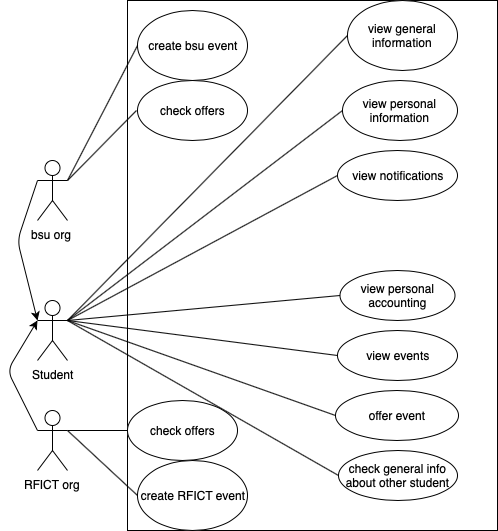

The diagram above was exported from draw.io. Its source (the exported page's mxGraphModel, read from the mxfile embedded in the PNG):
<mxGraphModel dx="932" dy="648" grid="1" gridSize="10" guides="1" tooltips="1" connect="1" arrows="1" fold="1" page="1" pageScale="1" pageWidth="827" pageHeight="1169" math="0" shadow="0">
  <root>
    <mxCell id="0" />
    <mxCell id="1" parent="0" />
    <mxCell id="AEf7pMZHIZEHRzx4p4we-31" value="" style="rounded=0;whiteSpace=wrap;html=1;" vertex="1" parent="1">
      <mxGeometry x="130" width="370" height="530" as="geometry" />
    </mxCell>
    <mxCell id="AEf7pMZHIZEHRzx4p4we-1" value="Student&lt;br&gt;" style="shape=umlActor;verticalLabelPosition=bottom;labelBackgroundColor=#ffffff;verticalAlign=top;html=1;outlineConnect=0;" vertex="1" parent="1">
      <mxGeometry x="40" y="300" width="30" height="60" as="geometry" />
    </mxCell>
    <mxCell id="AEf7pMZHIZEHRzx4p4we-4" value="view general information" style="ellipse;whiteSpace=wrap;html=1;" vertex="1" parent="1">
      <mxGeometry x="350" width="110" height="70" as="geometry" />
    </mxCell>
    <mxCell id="AEf7pMZHIZEHRzx4p4we-5" value="" style="endArrow=none;html=1;exitX=1;exitY=0.3333333333333333;exitDx=0;exitDy=0;exitPerimeter=0;entryX=0;entryY=0.5;entryDx=0;entryDy=0;" edge="1" parent="1" source="AEf7pMZHIZEHRzx4p4we-1" target="AEf7pMZHIZEHRzx4p4we-4">
      <mxGeometry width="50" height="50" relative="1" as="geometry">
        <mxPoint x="40" y="450" as="sourcePoint" />
        <mxPoint x="270" y="80" as="targetPoint" />
        <Array as="points" />
      </mxGeometry>
    </mxCell>
    <mxCell id="AEf7pMZHIZEHRzx4p4we-6" value="view personal information" style="ellipse;whiteSpace=wrap;html=1;" vertex="1" parent="1">
      <mxGeometry x="345" y="80" width="115" height="60" as="geometry" />
    </mxCell>
    <mxCell id="AEf7pMZHIZEHRzx4p4we-7" value="" style="endArrow=none;html=1;exitX=1;exitY=0.3333333333333333;exitDx=0;exitDy=0;exitPerimeter=0;entryX=0;entryY=0.5;entryDx=0;entryDy=0;" edge="1" parent="1" source="AEf7pMZHIZEHRzx4p4we-1" target="AEf7pMZHIZEHRzx4p4we-6">
      <mxGeometry width="50" height="50" relative="1" as="geometry">
        <mxPoint x="40" y="450" as="sourcePoint" />
        <mxPoint x="90" y="400" as="targetPoint" />
      </mxGeometry>
    </mxCell>
    <mxCell id="AEf7pMZHIZEHRzx4p4we-8" value="view notifications" style="ellipse;whiteSpace=wrap;html=1;" vertex="1" parent="1">
      <mxGeometry x="340" y="150" width="120" height="50" as="geometry" />
    </mxCell>
    <mxCell id="AEf7pMZHIZEHRzx4p4we-9" value="" style="endArrow=none;html=1;exitX=1;exitY=0.3333333333333333;exitDx=0;exitDy=0;exitPerimeter=0;entryX=0;entryY=0.5;entryDx=0;entryDy=0;" edge="1" parent="1" source="AEf7pMZHIZEHRzx4p4we-1" target="AEf7pMZHIZEHRzx4p4we-8">
      <mxGeometry width="50" height="50" relative="1" as="geometry">
        <mxPoint x="40" y="450" as="sourcePoint" />
        <mxPoint x="90" y="400" as="targetPoint" />
      </mxGeometry>
    </mxCell>
    <mxCell id="AEf7pMZHIZEHRzx4p4we-11" value="view personal accounting" style="ellipse;whiteSpace=wrap;html=1;" vertex="1" parent="1">
      <mxGeometry x="342.5" y="270" width="115" height="50" as="geometry" />
    </mxCell>
    <mxCell id="AEf7pMZHIZEHRzx4p4we-12" value="view events" style="ellipse;whiteSpace=wrap;html=1;" vertex="1" parent="1">
      <mxGeometry x="340" y="330" width="120" height="50" as="geometry" />
    </mxCell>
    <mxCell id="AEf7pMZHIZEHRzx4p4we-13" value="offer event" style="ellipse;whiteSpace=wrap;html=1;" vertex="1" parent="1">
      <mxGeometry x="338" y="390" width="123" height="50" as="geometry" />
    </mxCell>
    <mxCell id="AEf7pMZHIZEHRzx4p4we-14" value="check general info about other student" style="ellipse;whiteSpace=wrap;html=1;" vertex="1" parent="1">
      <mxGeometry x="341" y="450" width="119" height="50" as="geometry" />
    </mxCell>
    <mxCell id="AEf7pMZHIZEHRzx4p4we-15" value="" style="endArrow=none;html=1;exitX=0;exitY=0.5;exitDx=0;exitDy=0;" edge="1" parent="1" source="AEf7pMZHIZEHRzx4p4we-14">
      <mxGeometry width="50" height="50" relative="1" as="geometry">
        <mxPoint x="40" y="570" as="sourcePoint" />
        <mxPoint x="70" y="320" as="targetPoint" />
      </mxGeometry>
    </mxCell>
    <mxCell id="AEf7pMZHIZEHRzx4p4we-16" value="" style="endArrow=none;html=1;exitX=0;exitY=0.5;exitDx=0;exitDy=0;entryX=1;entryY=0.3333333333333333;entryDx=0;entryDy=0;entryPerimeter=0;" edge="1" parent="1" source="AEf7pMZHIZEHRzx4p4we-13" target="AEf7pMZHIZEHRzx4p4we-1">
      <mxGeometry width="50" height="50" relative="1" as="geometry">
        <mxPoint x="40" y="570" as="sourcePoint" />
        <mxPoint x="90" y="520" as="targetPoint" />
      </mxGeometry>
    </mxCell>
    <mxCell id="AEf7pMZHIZEHRzx4p4we-17" value="" style="endArrow=none;html=1;entryX=0;entryY=0.5;entryDx=0;entryDy=0;exitX=1;exitY=0.3333333333333333;exitDx=0;exitDy=0;exitPerimeter=0;" edge="1" parent="1" source="AEf7pMZHIZEHRzx4p4we-1" target="AEf7pMZHIZEHRzx4p4we-11">
      <mxGeometry width="50" height="50" relative="1" as="geometry">
        <mxPoint x="40" y="570" as="sourcePoint" />
        <mxPoint x="90" y="520" as="targetPoint" />
      </mxGeometry>
    </mxCell>
    <mxCell id="AEf7pMZHIZEHRzx4p4we-18" value="" style="endArrow=none;html=1;entryX=0;entryY=0.5;entryDx=0;entryDy=0;exitX=1;exitY=0.3333333333333333;exitDx=0;exitDy=0;exitPerimeter=0;" edge="1" parent="1" source="AEf7pMZHIZEHRzx4p4we-1" target="AEf7pMZHIZEHRzx4p4we-12">
      <mxGeometry width="50" height="50" relative="1" as="geometry">
        <mxPoint x="40" y="640" as="sourcePoint" />
        <mxPoint x="90" y="590" as="targetPoint" />
      </mxGeometry>
    </mxCell>
    <mxCell id="AEf7pMZHIZEHRzx4p4we-20" value="bsu org&amp;nbsp;" style="shape=umlActor;verticalLabelPosition=bottom;labelBackgroundColor=#ffffff;verticalAlign=top;html=1;outlineConnect=0;" vertex="1" parent="1">
      <mxGeometry x="40" y="160" width="30" height="60" as="geometry" />
    </mxCell>
    <mxCell id="AEf7pMZHIZEHRzx4p4we-21" value="" style="endArrow=classic;html=1;exitX=0;exitY=0.3333333333333333;exitDx=0;exitDy=0;exitPerimeter=0;" edge="1" parent="1" source="AEf7pMZHIZEHRzx4p4we-20">
      <mxGeometry width="50" height="50" relative="1" as="geometry">
        <mxPoint x="70" y="270" as="sourcePoint" />
        <mxPoint x="40" y="320" as="targetPoint" />
        <Array as="points">
          <mxPoint x="20" y="240" />
        </Array>
      </mxGeometry>
    </mxCell>
    <mxCell id="AEf7pMZHIZEHRzx4p4we-22" value="RFICT org&lt;br&gt;" style="shape=umlActor;verticalLabelPosition=bottom;labelBackgroundColor=#ffffff;verticalAlign=top;html=1;outlineConnect=0;" vertex="1" parent="1">
      <mxGeometry x="40" y="410" width="30" height="60" as="geometry" />
    </mxCell>
    <mxCell id="AEf7pMZHIZEHRzx4p4we-23" value="" style="endArrow=classic;html=1;exitX=0;exitY=0.3333333333333333;exitDx=0;exitDy=0;exitPerimeter=0;entryX=0;entryY=0.3333333333333333;entryDx=0;entryDy=0;entryPerimeter=0;" edge="1" parent="1" source="AEf7pMZHIZEHRzx4p4we-22" target="AEf7pMZHIZEHRzx4p4we-1">
      <mxGeometry width="50" height="50" relative="1" as="geometry">
        <mxPoint x="30" y="570" as="sourcePoint" />
        <mxPoint x="70" y="360" as="targetPoint" />
        <Array as="points">
          <mxPoint x="10" y="370" />
        </Array>
      </mxGeometry>
    </mxCell>
    <mxCell id="AEf7pMZHIZEHRzx4p4we-25" value="create bsu event&lt;br&gt;" style="ellipse;whiteSpace=wrap;html=1;" vertex="1" parent="1">
      <mxGeometry x="140" y="10" width="110" height="70" as="geometry" />
    </mxCell>
    <mxCell id="AEf7pMZHIZEHRzx4p4we-26" value="create RFICT event" style="ellipse;whiteSpace=wrap;html=1;" vertex="1" parent="1">
      <mxGeometry x="140" y="460" width="110" height="70" as="geometry" />
    </mxCell>
    <mxCell id="AEf7pMZHIZEHRzx4p4we-29" value="" style="endArrow=none;html=1;entryX=0;entryY=0.5;entryDx=0;entryDy=0;" edge="1" parent="1" target="AEf7pMZHIZEHRzx4p4we-26">
      <mxGeometry width="50" height="50" relative="1" as="geometry">
        <mxPoint x="70" y="430" as="sourcePoint" />
        <mxPoint x="60" y="530" as="targetPoint" />
      </mxGeometry>
    </mxCell>
    <mxCell id="AEf7pMZHIZEHRzx4p4we-30" value="" style="endArrow=none;html=1;entryX=0;entryY=0.5;entryDx=0;entryDy=0;exitX=1;exitY=0.3333333333333333;exitDx=0;exitDy=0;exitPerimeter=0;" edge="1" parent="1" source="AEf7pMZHIZEHRzx4p4we-20" target="AEf7pMZHIZEHRzx4p4we-25">
      <mxGeometry width="50" height="50" relative="1" as="geometry">
        <mxPoint x="10" y="580" as="sourcePoint" />
        <mxPoint x="140" y="120" as="targetPoint" />
        <Array as="points" />
      </mxGeometry>
    </mxCell>
    <mxCell id="AEf7pMZHIZEHRzx4p4we-32" value="check offers" style="ellipse;whiteSpace=wrap;html=1;" vertex="1" parent="1">
      <mxGeometry x="140" y="80" width="110" height="60" as="geometry" />
    </mxCell>
    <mxCell id="AEf7pMZHIZEHRzx4p4we-33" value="" style="endArrow=none;html=1;exitX=1;exitY=0.3333333333333333;exitDx=0;exitDy=0;exitPerimeter=0;" edge="1" parent="1" source="AEf7pMZHIZEHRzx4p4we-20">
      <mxGeometry width="50" height="50" relative="1" as="geometry">
        <mxPoint x="10" y="600" as="sourcePoint" />
        <mxPoint x="139" y="110" as="targetPoint" />
      </mxGeometry>
    </mxCell>
    <mxCell id="AEf7pMZHIZEHRzx4p4we-34" value="check offers" style="ellipse;whiteSpace=wrap;html=1;" vertex="1" parent="1">
      <mxGeometry x="130" y="400" width="110" height="60" as="geometry" />
    </mxCell>
    <mxCell id="AEf7pMZHIZEHRzx4p4we-35" value="" style="endArrow=none;html=1;entryX=0;entryY=0.5;entryDx=0;entryDy=0;" edge="1" parent="1" target="AEf7pMZHIZEHRzx4p4we-34">
      <mxGeometry width="50" height="50" relative="1" as="geometry">
        <mxPoint x="70" y="430" as="sourcePoint" />
        <mxPoint x="60" y="550" as="targetPoint" />
      </mxGeometry>
    </mxCell>
  </root>
</mxGraphModel>